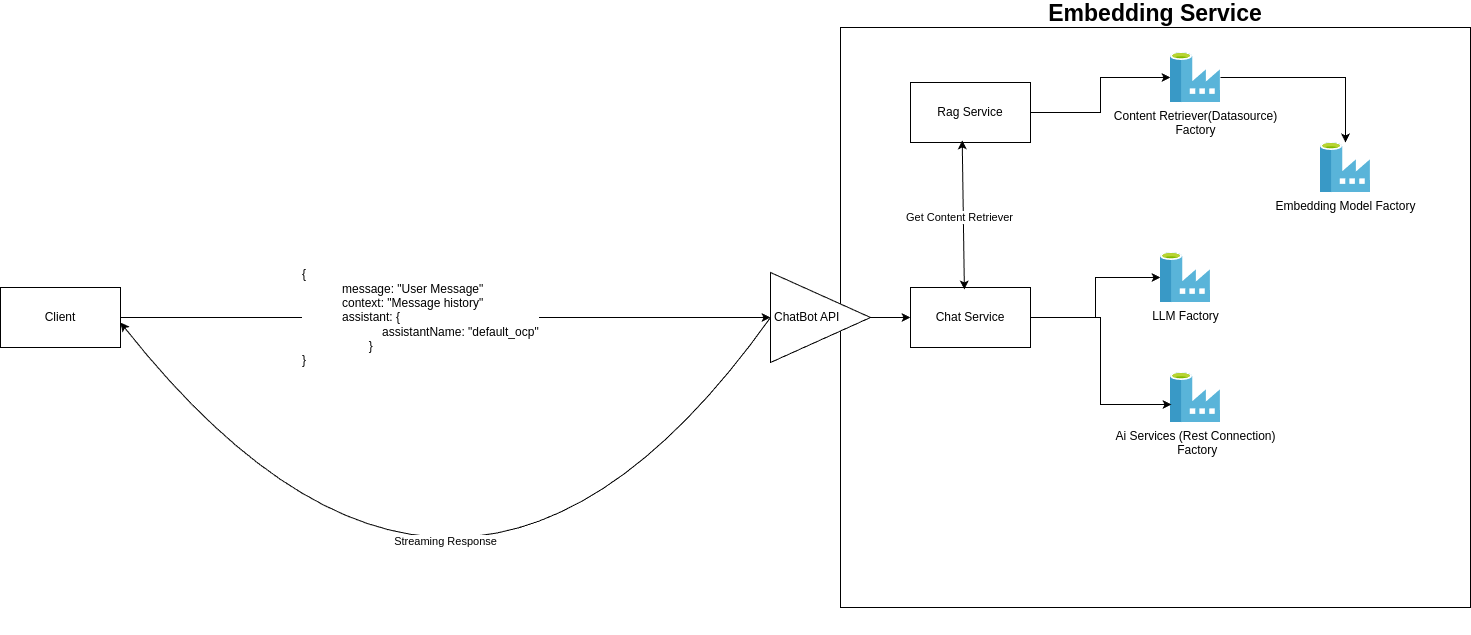

The diagram above was exported from draw.io. Its source (the exported page's mxGraphModel, read from the mxfile embedded in the PNG):
<mxGraphModel dx="1839" dy="603" grid="1" gridSize="10" guides="1" tooltips="1" connect="1" arrows="1" fold="1" page="1" pageScale="1" pageWidth="850" pageHeight="1100" math="0" shadow="0">
  <root>
    <mxCell id="0" />
    <mxCell id="1" parent="0" />
    <mxCell id="jFvGHZEioV6NG8oFJmkk-2" value="&lt;b&gt;&lt;font style=&quot;font-size: 23px;&quot;&gt;Embedding Service&lt;/font&gt;&lt;/b&gt;&lt;div&gt;&lt;b&gt;&lt;font style=&quot;font-size: 23px;&quot;&gt;&lt;br&gt;&lt;/font&gt;&lt;/b&gt;&lt;/div&gt;&lt;div&gt;&lt;b&gt;&lt;font style=&quot;font-size: 23px;&quot;&gt;&lt;br&gt;&lt;/font&gt;&lt;/b&gt;&lt;/div&gt;&lt;div&gt;&lt;b&gt;&lt;font style=&quot;font-size: 23px;&quot;&gt;&lt;br&gt;&lt;/font&gt;&lt;/b&gt;&lt;/div&gt;&lt;div&gt;&lt;b&gt;&lt;font style=&quot;font-size: 23px;&quot;&gt;&lt;br&gt;&lt;/font&gt;&lt;/b&gt;&lt;/div&gt;&lt;div&gt;&lt;b&gt;&lt;font style=&quot;font-size: 23px;&quot;&gt;&lt;br&gt;&lt;/font&gt;&lt;/b&gt;&lt;/div&gt;&lt;div&gt;&lt;b&gt;&lt;font style=&quot;font-size: 23px;&quot;&gt;&lt;br&gt;&lt;/font&gt;&lt;/b&gt;&lt;/div&gt;&lt;div&gt;&lt;b&gt;&lt;font style=&quot;font-size: 23px;&quot;&gt;&lt;br&gt;&lt;/font&gt;&lt;/b&gt;&lt;/div&gt;&lt;div&gt;&lt;b&gt;&lt;font style=&quot;font-size: 23px;&quot;&gt;&lt;br&gt;&lt;/font&gt;&lt;/b&gt;&lt;/div&gt;&lt;div&gt;&lt;b&gt;&lt;font style=&quot;font-size: 23px;&quot;&gt;&lt;br&gt;&lt;/font&gt;&lt;/b&gt;&lt;/div&gt;&lt;div&gt;&lt;b&gt;&lt;font style=&quot;font-size: 23px;&quot;&gt;&lt;br&gt;&lt;/font&gt;&lt;/b&gt;&lt;/div&gt;&lt;div&gt;&lt;b&gt;&lt;font style=&quot;font-size: 23px;&quot;&gt;&lt;br&gt;&lt;/font&gt;&lt;/b&gt;&lt;/div&gt;&lt;div&gt;&lt;b&gt;&lt;font style=&quot;font-size: 23px;&quot;&gt;&lt;br&gt;&lt;/font&gt;&lt;/b&gt;&lt;/div&gt;&lt;div&gt;&lt;b&gt;&lt;font style=&quot;font-size: 23px;&quot;&gt;&lt;br&gt;&lt;/font&gt;&lt;/b&gt;&lt;/div&gt;&lt;div&gt;&lt;b&gt;&lt;font style=&quot;font-size: 23px;&quot;&gt;&lt;br&gt;&lt;/font&gt;&lt;/b&gt;&lt;/div&gt;&lt;div&gt;&lt;b&gt;&lt;font style=&quot;font-size: 23px;&quot;&gt;&lt;br&gt;&lt;/font&gt;&lt;/b&gt;&lt;/div&gt;&lt;div&gt;&lt;b&gt;&lt;font style=&quot;font-size: 23px;&quot;&gt;&lt;br&gt;&lt;/font&gt;&lt;/b&gt;&lt;/div&gt;&lt;div&gt;&lt;b&gt;&lt;font style=&quot;font-size: 23px;&quot;&gt;&lt;br&gt;&lt;/font&gt;&lt;/b&gt;&lt;/div&gt;&lt;div&gt;&lt;b&gt;&lt;font style=&quot;font-size: 23px;&quot;&gt;&lt;br&gt;&lt;/font&gt;&lt;/b&gt;&lt;/div&gt;&lt;div&gt;&lt;b&gt;&lt;font style=&quot;font-size: 23px;&quot;&gt;&lt;br&gt;&lt;/font&gt;&lt;/b&gt;&lt;/div&gt;&lt;div&gt;&lt;b&gt;&lt;font style=&quot;font-size: 23px;&quot;&gt;&lt;br&gt;&lt;/font&gt;&lt;/b&gt;&lt;/div&gt;&lt;div&gt;&lt;b&gt;&lt;font style=&quot;font-size: 23px;&quot;&gt;&lt;br&gt;&lt;/font&gt;&lt;/b&gt;&lt;/div&gt;&lt;div&gt;&lt;b&gt;&lt;font style=&quot;font-size: 23px;&quot;&gt;&lt;br&gt;&lt;/font&gt;&lt;/b&gt;&lt;/div&gt;" style="rounded=0;whiteSpace=wrap;html=1;" parent="1" vertex="1">
      <mxGeometry x="230" y="115" width="630" height="580" as="geometry" />
    </mxCell>
    <mxCell id="jFvGHZEioV6NG8oFJmkk-4" value="ChatBot API&amp;nbsp; &amp;nbsp; &amp;nbsp; &amp;nbsp;&amp;nbsp;" style="triangle;whiteSpace=wrap;html=1;" parent="1" vertex="1">
      <mxGeometry x="160" y="360" width="100" height="90" as="geometry" />
    </mxCell>
    <mxCell id="jFvGHZEioV6NG8oFJmkk-8" value="Client" style="rounded=0;whiteSpace=wrap;html=1;" parent="1" vertex="1">
      <mxGeometry x="-610" y="375" width="120" height="60" as="geometry" />
    </mxCell>
    <mxCell id="jFvGHZEioV6NG8oFJmkk-9" value="" style="endArrow=classic;html=1;rounded=0;exitX=1;exitY=0.5;exitDx=0;exitDy=0;entryX=0;entryY=0.5;entryDx=0;entryDy=0;" parent="1" source="jFvGHZEioV6NG8oFJmkk-8" target="jFvGHZEioV6NG8oFJmkk-4" edge="1">
      <mxGeometry width="50" height="50" relative="1" as="geometry">
        <mxPoint x="-560" y="620" as="sourcePoint" />
        <mxPoint x="-510" y="570" as="targetPoint" />
      </mxGeometry>
    </mxCell>
    <mxCell id="jFvGHZEioV6NG8oFJmkk-31" style="edgeStyle=orthogonalEdgeStyle;rounded=0;orthogonalLoop=1;jettySize=auto;html=1;" parent="1" source="jFvGHZEioV6NG8oFJmkk-12" target="jFvGHZEioV6NG8oFJmkk-27" edge="1">
      <mxGeometry relative="1" as="geometry" />
    </mxCell>
    <mxCell id="jFvGHZEioV6NG8oFJmkk-12" value="Chat Service" style="rounded=0;whiteSpace=wrap;html=1;" parent="1" vertex="1">
      <mxGeometry x="300" y="375" width="120" height="60" as="geometry" />
    </mxCell>
    <mxCell id="jFvGHZEioV6NG8oFJmkk-13" value="" style="endArrow=classic;html=1;rounded=0;exitX=1;exitY=0.5;exitDx=0;exitDy=0;entryX=0;entryY=0.5;entryDx=0;entryDy=0;" parent="1" source="jFvGHZEioV6NG8oFJmkk-4" target="jFvGHZEioV6NG8oFJmkk-12" edge="1">
      <mxGeometry width="50" height="50" relative="1" as="geometry">
        <mxPoint x="280" y="510" as="sourcePoint" />
        <mxPoint x="330" y="460" as="targetPoint" />
      </mxGeometry>
    </mxCell>
    <mxCell id="ioPt70weOk0utUW6UAIO-1" style="edgeStyle=orthogonalEdgeStyle;rounded=0;orthogonalLoop=1;jettySize=auto;html=1;" parent="1" source="jFvGHZEioV6NG8oFJmkk-15" target="jFvGHZEioV6NG8oFJmkk-21" edge="1">
      <mxGeometry relative="1" as="geometry" />
    </mxCell>
    <mxCell id="jFvGHZEioV6NG8oFJmkk-15" value="Rag Service" style="rounded=0;whiteSpace=wrap;html=1;" parent="1" vertex="1">
      <mxGeometry x="300" y="170" width="120" height="60" as="geometry" />
    </mxCell>
    <mxCell id="jFvGHZEioV6NG8oFJmkk-16" value="" style="endArrow=classic;startArrow=classic;html=1;rounded=0;entryX=0.431;entryY=0.964;entryDx=0;entryDy=0;exitX=0.449;exitY=0.033;exitDx=0;exitDy=0;exitPerimeter=0;entryPerimeter=0;" parent="1" source="jFvGHZEioV6NG8oFJmkk-12" target="jFvGHZEioV6NG8oFJmkk-15" edge="1">
      <mxGeometry width="50" height="50" relative="1" as="geometry">
        <mxPoint x="420" y="400" as="sourcePoint" />
        <mxPoint x="470" y="350" as="targetPoint" />
      </mxGeometry>
    </mxCell>
    <mxCell id="jFvGHZEioV6NG8oFJmkk-19" value="Get Content Retriever" style="edgeLabel;html=1;align=center;verticalAlign=middle;resizable=0;points=[];" parent="jFvGHZEioV6NG8oFJmkk-16" vertex="1" connectable="0">
      <mxGeometry x="-0.0256" y="4" relative="1" as="geometry">
        <mxPoint as="offset" />
      </mxGeometry>
    </mxCell>
    <mxCell id="jFvGHZEioV6NG8oFJmkk-20" value="Embedding Model Factory" style="image;sketch=0;aspect=fixed;html=1;points=[];align=center;fontSize=12;image=img/lib/mscae/Data_Factory.svg;" parent="1" vertex="1">
      <mxGeometry x="710" y="230" width="50" height="50" as="geometry" />
    </mxCell>
    <mxCell id="ioPt70weOk0utUW6UAIO-2" value="" style="edgeStyle=orthogonalEdgeStyle;rounded=0;orthogonalLoop=1;jettySize=auto;html=1;" parent="1" source="jFvGHZEioV6NG8oFJmkk-21" target="jFvGHZEioV6NG8oFJmkk-20" edge="1">
      <mxGeometry relative="1" as="geometry" />
    </mxCell>
    <mxCell id="jFvGHZEioV6NG8oFJmkk-21" value="Content Retriever(Datasource)&lt;div&gt;Factory&lt;/div&gt;" style="image;sketch=0;aspect=fixed;html=1;points=[];align=center;fontSize=12;image=img/lib/mscae/Data_Factory.svg;" parent="1" vertex="1">
      <mxGeometry x="560" y="140" width="50" height="50" as="geometry" />
    </mxCell>
    <mxCell id="jFvGHZEioV6NG8oFJmkk-25" value="" style="endArrow=classic;html=1;rounded=0;exitX=0;exitY=0.5;exitDx=0;exitDy=0;curved=1;" parent="1" source="jFvGHZEioV6NG8oFJmkk-4" edge="1">
      <mxGeometry width="50" height="50" relative="1" as="geometry">
        <mxPoint x="580" y="710" as="sourcePoint" />
        <mxPoint x="-490" y="410" as="targetPoint" />
        <Array as="points">
          <mxPoint x="-150" y="840" />
        </Array>
      </mxGeometry>
    </mxCell>
    <mxCell id="jFvGHZEioV6NG8oFJmkk-26" value="Streaming Response" style="edgeLabel;html=1;align=center;verticalAlign=middle;resizable=0;points=[];" parent="jFvGHZEioV6NG8oFJmkk-25" vertex="1" connectable="0">
      <mxGeometry x="0.3112" y="-118" relative="1" as="geometry">
        <mxPoint x="1" as="offset" />
      </mxGeometry>
    </mxCell>
    <mxCell id="jFvGHZEioV6NG8oFJmkk-27" value="LLM Factory" style="image;sketch=0;aspect=fixed;html=1;points=[];align=center;fontSize=12;image=img/lib/mscae/Data_Factory.svg;" parent="1" vertex="1">
      <mxGeometry x="550" y="340" width="50" height="50" as="geometry" />
    </mxCell>
    <mxCell id="jFvGHZEioV6NG8oFJmkk-28" value="&lt;div&gt;Ai Services (Rest Connection)&lt;br&gt;&lt;/div&gt;&amp;nbsp;Factory" style="image;sketch=0;aspect=fixed;html=1;points=[];align=center;fontSize=12;image=img/lib/mscae/Data_Factory.svg;" parent="1" vertex="1">
      <mxGeometry x="560" y="460" width="50" height="50" as="geometry" />
    </mxCell>
    <mxCell id="jFvGHZEioV6NG8oFJmkk-30" style="edgeStyle=orthogonalEdgeStyle;rounded=0;orthogonalLoop=1;jettySize=auto;html=1;entryX=0.02;entryY=0.64;entryDx=0;entryDy=0;entryPerimeter=0;" parent="1" source="jFvGHZEioV6NG8oFJmkk-12" target="jFvGHZEioV6NG8oFJmkk-28" edge="1">
      <mxGeometry relative="1" as="geometry" />
    </mxCell>
    <mxCell id="IuG_cZ-R6lo1ZvCGmhPP-2" value="&lt;div style=&quot;&quot;&gt;{&lt;/div&gt;&lt;blockquote style=&quot;margin: 0 0 0 40px; border: none; padding: 0px;&quot;&gt;&lt;span style=&quot;&quot;&gt;message: &quot;User Message&quot;&lt;br&gt;&lt;/span&gt;&lt;span style=&quot;&quot;&gt;context: &quot;Message history&quot;&lt;br&gt;&lt;/span&gt;&lt;span style=&quot;&quot;&gt;assistant: {&lt;br&gt;&lt;/span&gt;&lt;span style=&quot;white-space: pre;&quot;&gt;&amp;nbsp;&amp;nbsp;&amp;nbsp;&amp;nbsp;&lt;/span&gt;&lt;span style=&quot;white-space: pre;&quot;&gt;&amp;nbsp;&amp;nbsp;&amp;nbsp;&amp;nbsp;&lt;/span&gt;&lt;span style=&quot;white-space: pre;&quot;&gt;&amp;nbsp;&amp;nbsp;&amp;nbsp;&amp;nbsp;&lt;/span&gt;&lt;span style=&quot;&quot;&gt;assistantName: &quot;default_ocp&quot;&lt;/span&gt;&lt;div style=&quot;forced-color-adjust: none; color: rgb(0, 0, 0); font-family: Helvetica; font-style: normal; font-variant-ligatures: normal; font-variant-caps: normal; font-weight: 400; letter-spacing: normal; orphans: 2; text-indent: 0px; text-transform: none; widows: 2; word-spacing: 0px; -webkit-text-stroke-width: 0px; white-space: normal; text-decoration-thickness: initial; text-decoration-style: initial; text-decoration-color: initial; font-size: 12px;&quot;&gt;&lt;span style=&quot;white-space: pre;&quot;&gt;&#09;&lt;/span&gt;}&lt;/div&gt;&lt;/blockquote&gt;&lt;div style=&quot;forced-color-adjust: none; color: rgb(0, 0, 0); font-family: Helvetica; font-style: normal; font-variant-ligatures: normal; font-variant-caps: normal; font-weight: 400; letter-spacing: normal; orphans: 2; text-indent: 0px; text-transform: none; widows: 2; word-spacing: 0px; -webkit-text-stroke-width: 0px; white-space: normal; text-decoration-thickness: initial; text-decoration-style: initial; text-decoration-color: initial; font-size: 12px;&quot;&gt;}&lt;/div&gt;" style="text;html=1;align=left;verticalAlign=middle;whiteSpace=wrap;rounded=0;labelBackgroundColor=default;" vertex="1" parent="1">
      <mxGeometry x="-310" y="390" width="320" height="30" as="geometry" />
    </mxCell>
  </root>
</mxGraphModel>